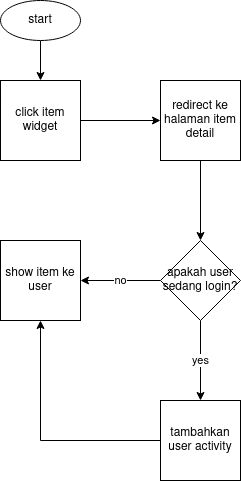

The diagram above was exported from draw.io. Its source (the exported page's mxGraphModel, read from the mxfile embedded in the PNG):
<mxGraphModel dx="1434" dy="792" grid="1" gridSize="10" guides="1" tooltips="1" connect="1" arrows="1" fold="1" page="1" pageScale="1" pageWidth="850" pageHeight="1100" math="0" shadow="0">
  <root>
    <mxCell id="0" />
    <mxCell id="1" parent="0" />
    <mxCell id="7Xyfaaz-es08YHAXG75v-4" style="edgeStyle=orthogonalEdgeStyle;rounded=0;orthogonalLoop=1;jettySize=auto;html=1;" edge="1" parent="1" source="7Xyfaaz-es08YHAXG75v-1" target="7Xyfaaz-es08YHAXG75v-3">
      <mxGeometry relative="1" as="geometry" />
    </mxCell>
    <mxCell id="7Xyfaaz-es08YHAXG75v-1" value="start" style="ellipse;whiteSpace=wrap;html=1;" vertex="1" parent="1">
      <mxGeometry x="320" y="120" width="80" height="40" as="geometry" />
    </mxCell>
    <mxCell id="7Xyfaaz-es08YHAXG75v-6" value="" style="edgeStyle=orthogonalEdgeStyle;rounded=0;orthogonalLoop=1;jettySize=auto;html=1;" edge="1" parent="1" source="7Xyfaaz-es08YHAXG75v-3" target="7Xyfaaz-es08YHAXG75v-5">
      <mxGeometry relative="1" as="geometry" />
    </mxCell>
    <mxCell id="7Xyfaaz-es08YHAXG75v-3" value="click item widget" style="whiteSpace=wrap;html=1;aspect=fixed;" vertex="1" parent="1">
      <mxGeometry x="320" y="200" width="80" height="80" as="geometry" />
    </mxCell>
    <mxCell id="7Xyfaaz-es08YHAXG75v-9" style="edgeStyle=orthogonalEdgeStyle;rounded=0;orthogonalLoop=1;jettySize=auto;html=1;" edge="1" parent="1" source="7Xyfaaz-es08YHAXG75v-5" target="7Xyfaaz-es08YHAXG75v-8">
      <mxGeometry relative="1" as="geometry" />
    </mxCell>
    <mxCell id="7Xyfaaz-es08YHAXG75v-5" value="redirect ke halaman item detail" style="whiteSpace=wrap;html=1;aspect=fixed;" vertex="1" parent="1">
      <mxGeometry x="480" y="200" width="80" height="80" as="geometry" />
    </mxCell>
    <mxCell id="7Xyfaaz-es08YHAXG75v-11" value="no" style="edgeStyle=orthogonalEdgeStyle;rounded=0;orthogonalLoop=1;jettySize=auto;html=1;" edge="1" parent="1" source="7Xyfaaz-es08YHAXG75v-8" target="7Xyfaaz-es08YHAXG75v-10">
      <mxGeometry relative="1" as="geometry" />
    </mxCell>
    <mxCell id="7Xyfaaz-es08YHAXG75v-13" value="yes" style="edgeStyle=orthogonalEdgeStyle;rounded=0;orthogonalLoop=1;jettySize=auto;html=1;" edge="1" parent="1" source="7Xyfaaz-es08YHAXG75v-8" target="7Xyfaaz-es08YHAXG75v-12">
      <mxGeometry relative="1" as="geometry" />
    </mxCell>
    <mxCell id="7Xyfaaz-es08YHAXG75v-8" value="apakah user sedang login?" style="rhombus;whiteSpace=wrap;html=1;" vertex="1" parent="1">
      <mxGeometry x="480" y="360" width="80" height="80" as="geometry" />
    </mxCell>
    <mxCell id="7Xyfaaz-es08YHAXG75v-10" value="show item ke user" style="whiteSpace=wrap;html=1;aspect=fixed;" vertex="1" parent="1">
      <mxGeometry x="320" y="360" width="80" height="80" as="geometry" />
    </mxCell>
    <mxCell id="7Xyfaaz-es08YHAXG75v-14" style="edgeStyle=orthogonalEdgeStyle;rounded=0;orthogonalLoop=1;jettySize=auto;html=1;entryX=0.5;entryY=1;entryDx=0;entryDy=0;" edge="1" parent="1" source="7Xyfaaz-es08YHAXG75v-12" target="7Xyfaaz-es08YHAXG75v-10">
      <mxGeometry relative="1" as="geometry" />
    </mxCell>
    <mxCell id="7Xyfaaz-es08YHAXG75v-12" value="tambahkan user activity" style="whiteSpace=wrap;html=1;aspect=fixed;" vertex="1" parent="1">
      <mxGeometry x="480" y="520" width="80" height="80" as="geometry" />
    </mxCell>
  </root>
</mxGraphModel>